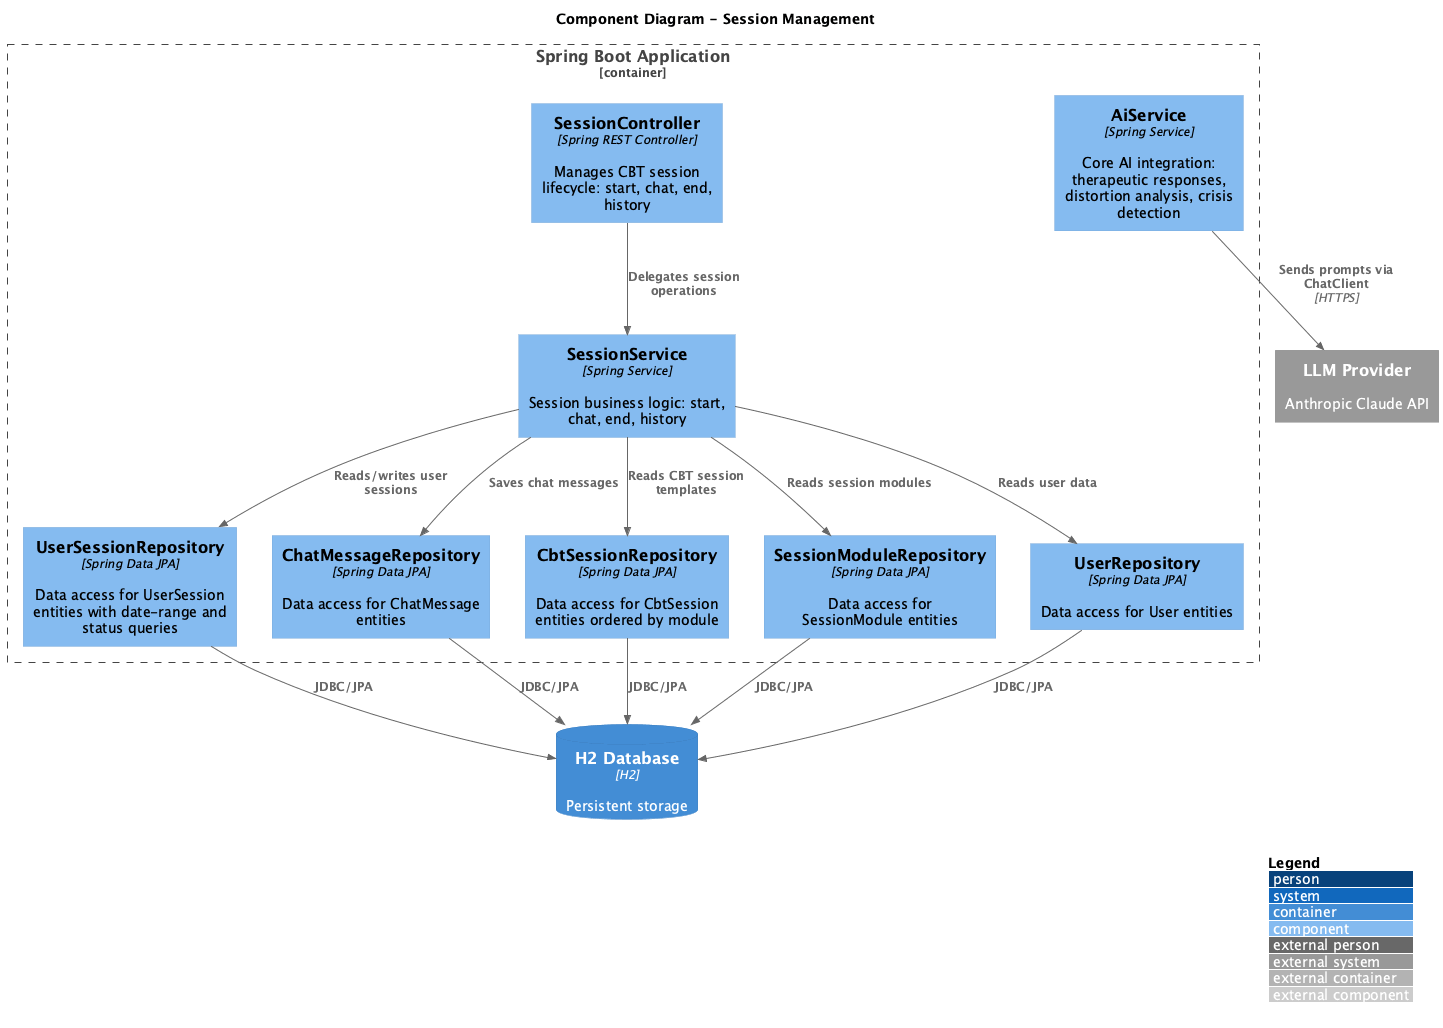

The diagram above was rendered by PlantUML. Its source (embedded in the PNG):
@startuml c4-component-sessions
!include https://raw.githubusercontent.com/plantuml-stdlib/C4-PlantUML/master/C4_Component.puml

LAYOUT_WITH_LEGEND()
LAYOUT_TOP_DOWN()

title Component Diagram - Session Management

Container_Boundary(api, "Spring Boot Application") {

    ' Controller
    Component(sessionCtrl, "SessionController", "Spring REST Controller", "Manages CBT session lifecycle: start, chat, end, history")

    ' Service
    Component(sessionSvc, "SessionService", "Spring Service", "Session business logic: start, chat, end, history")
    Component(aiSvc, "AiService", "Spring Service", "Core AI integration: therapeutic responses, distortion analysis, crisis detection")

    ' Repositories
    Component(sessionRepo, "UserSessionRepository", "Spring Data JPA", "Data access for UserSession entities with date-range and status queries")
    Component(chatRepo, "ChatMessageRepository", "Spring Data JPA", "Data access for ChatMessage entities")
    Component(cbtRepo, "CbtSessionRepository", "Spring Data JPA", "Data access for CbtSession entities ordered by module")
    Component(moduleRepo, "SessionModuleRepository", "Spring Data JPA", "Data access for SessionModule entities")
    Component(userRepo, "UserRepository", "Spring Data JPA", "Data access for User entities")
}

ContainerDb(db, "H2 Database", "H2", "Persistent storage")
System_Ext(llm, "LLM Provider", "Anthropic Claude API")

' Relationships
Rel(sessionCtrl, sessionSvc, "Delegates session operations")
Rel(sessionSvc, cbtRepo, "Reads CBT session templates")
Rel(sessionSvc, moduleRepo, "Reads session modules")
Rel(sessionSvc, sessionRepo, "Reads/writes user sessions")
Rel(sessionSvc, userRepo, "Reads user data")
Rel(sessionSvc, chatRepo, "Saves chat messages")
Rel(aiSvc, llm, "Sends prompts via ChatClient", "HTTPS")
Rel(sessionRepo, db, "JDBC/JPA")
Rel(chatRepo, db, "JDBC/JPA")
Rel(cbtRepo, db, "JDBC/JPA")
Rel(moduleRepo, db, "JDBC/JPA")
Rel(userRepo, db, "JDBC/JPA")

@enduml